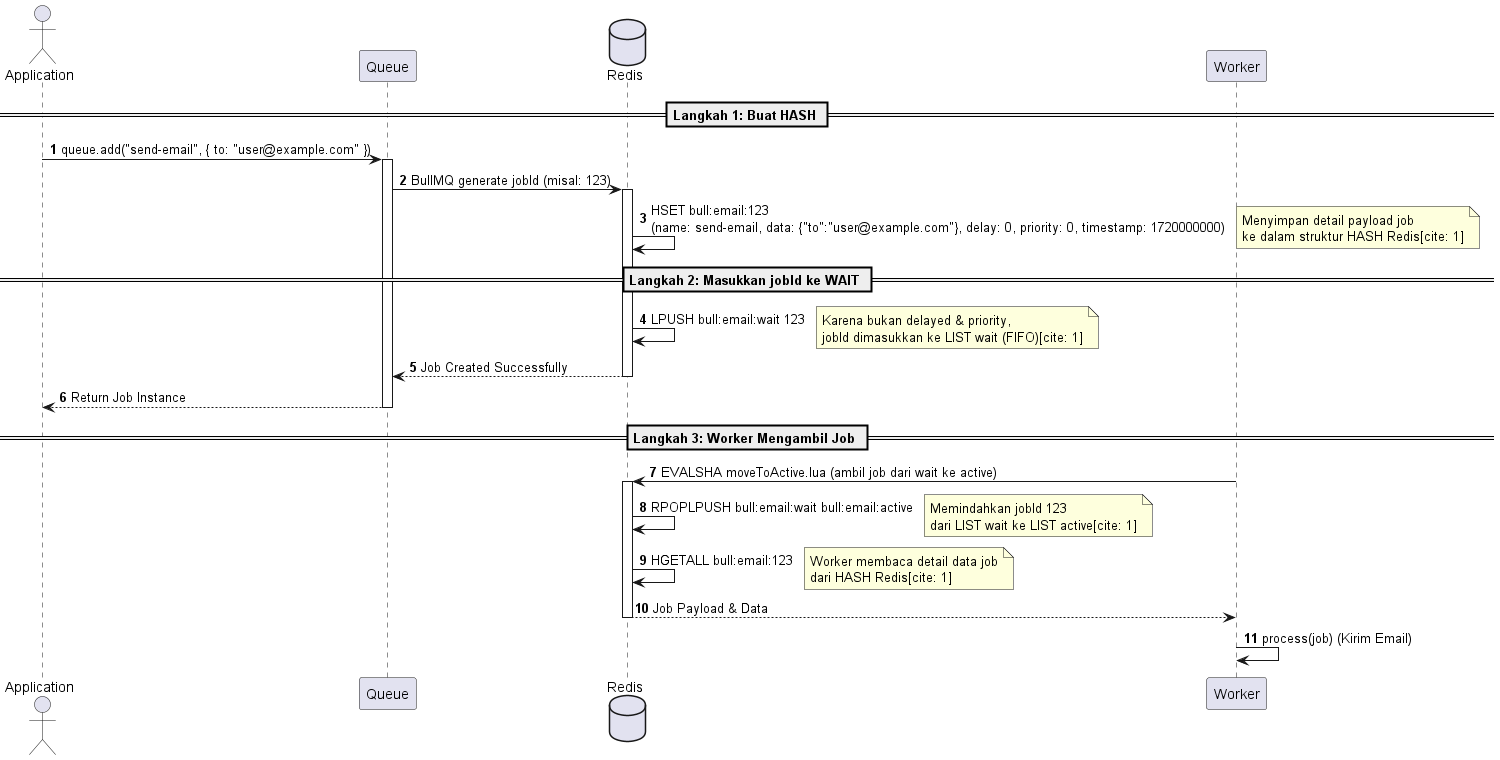

The diagram above was rendered by PlantUML. Its source (embedded in the PNG):
@startuml
autonumber
skinparam BoxPadding 10
skinparam ParticipantPadding 10

actor "Application" as App
participant "Queue" as Queue
database "Redis" as Redis
participant "Worker" as Worker

== Langkah 1: Buat HASH ==
App -> Queue: queue.add("send-email", { to: "user@example.com" })
activate Queue

Queue -> Redis: BullMQ generate jobId (misal: 123)
activate Redis

Redis -> Redis: HSET bull:email:123\n(name: send-email, data: {"to":"user@example.com"}, delay: 0, priority: 0, timestamp: 1720000000)
note right: Menyimpan detail payload job\nke dalam struktur HASH Redis[cite: 1]

== Langkah 2: Masukkan jobId ke WAIT ==
Redis -> Redis: LPUSH bull:email:wait 123
note right: Karena bukan delayed & priority,\njobId dimasukkan ke LIST wait (FIFO)[cite: 1]

Redis --> Queue: Job Created Successfully
deactivate Redis
Queue --> App: Return Job Instance
deactivate Queue

== Langkah 3: Worker Mengambil Job ==
Worker -> Redis: EVALSHA moveToActive.lua (ambil job dari wait ke active)
activate Redis

Redis -> Redis: RPOPLPUSH bull:email:wait bull:email:active
note right: Memindahkan jobId 123\ndari LIST wait ke LIST active[cite: 1]

Redis -> Redis: HGETALL bull:email:123
note right: Worker membaca detail data job\ndari HASH Redis[cite: 1]

Redis --> Worker: Job Payload & Data
deactivate Redis

Worker -> Worker: process(job) (Kirim Email)

@enduml